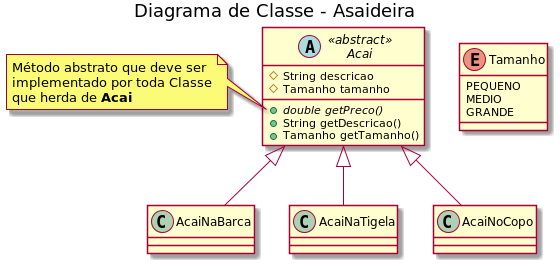

The diagram above was rendered by PlantUML. Its source (embedded in the PNG):
@startuml "class_diagram_acai"

title "Diagrama de Classe - Asaideira"

enum Tamanho {
    PEQUENO
    MEDIO
    GRANDE
}

abstract class Acai << abstract >>{
    #String descricao
    #Tamanho tamanho
    +{abstract} double getPreco()
    + String getDescricao()
    + Tamanho getTamanho()
}

note left of Acai::"getPreco()"
Método abstrato que deve ser
implementado por toda Classe
que herda de <b>Acai</b>
end note

class AcaiNaBarca
class AcaiNaTigela
class AcaiNoCopo

Acai <|-- AcaiNaBarca
Acai <|-- AcaiNaTigela
Acai <|-- AcaiNoCopo

@enduml